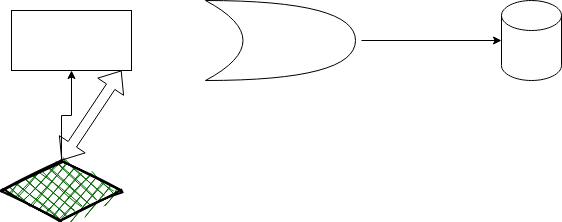

The diagram above was exported from draw.io. Its source (the exported page's mxGraphModel, read from the mxfile embedded in the PNG):
<mxGraphModel dx="868" dy="401" grid="1" gridSize="10" guides="1" tooltips="1" connect="1" arrows="1" fold="1" page="1" pageScale="1" pageWidth="827" pageHeight="1169" math="0" shadow="0">
  <root>
    <mxCell id="0" />
    <mxCell id="1" parent="0" />
    <mxCell id="ksh6pbtVEZa5uS_CXTQC-1" value="" style="rounded=0;whiteSpace=wrap;html=1;" parent="1" vertex="1">
      <mxGeometry x="70" y="90" width="120" height="60" as="geometry" />
    </mxCell>
    <mxCell id="ksh6pbtVEZa5uS_CXTQC-3" value="" style="edgeStyle=orthogonalEdgeStyle;rounded=0;orthogonalLoop=1;jettySize=auto;html=1;" parent="1" source="ksh6pbtVEZa5uS_CXTQC-2" target="ksh6pbtVEZa5uS_CXTQC-1" edge="1">
      <mxGeometry relative="1" as="geometry" />
    </mxCell>
    <mxCell id="ksh6pbtVEZa5uS_CXTQC-2" value="" style="rhombus;whiteSpace=wrap;html=1;strokeWidth=2;fillWeight=-1;hachureGap=8;fillStyle=cross-hatch;fillColor=#006600;sketch=1;" parent="1" vertex="1">
      <mxGeometry x="60" y="240" width="120" height="60" as="geometry" />
    </mxCell>
    <mxCell id="ksh6pbtVEZa5uS_CXTQC-4" value="" style="shape=flexArrow;endArrow=classic;startArrow=classic;html=1;exitX=0.5;exitY=0;exitDx=0;exitDy=0;" parent="1" source="ksh6pbtVEZa5uS_CXTQC-2" edge="1">
      <mxGeometry width="50" height="50" relative="1" as="geometry">
        <mxPoint x="130" y="200" as="sourcePoint" />
        <mxPoint x="180" y="150" as="targetPoint" />
      </mxGeometry>
    </mxCell>
    <mxCell id="D19hkG4DaADOHzwFGMXf-1" value="" style="shape=xor;whiteSpace=wrap;html=1;" vertex="1" parent="1">
      <mxGeometry x="264" y="80" width="150" height="80" as="geometry" />
    </mxCell>
    <mxCell id="D19hkG4DaADOHzwFGMXf-2" value="" style="shape=cylinder3;whiteSpace=wrap;html=1;boundedLbl=1;backgroundOutline=1;size=15;" vertex="1" parent="1">
      <mxGeometry x="560" y="80" width="60" height="80" as="geometry" />
    </mxCell>
    <mxCell id="D19hkG4DaADOHzwFGMXf-3" value="" style="endArrow=classic;html=1;" edge="1" parent="1" target="D19hkG4DaADOHzwFGMXf-2">
      <mxGeometry width="50" height="50" relative="1" as="geometry">
        <mxPoint x="420" y="120" as="sourcePoint" />
        <mxPoint x="470" y="70" as="targetPoint" />
      </mxGeometry>
    </mxCell>
  </root>
</mxGraphModel>